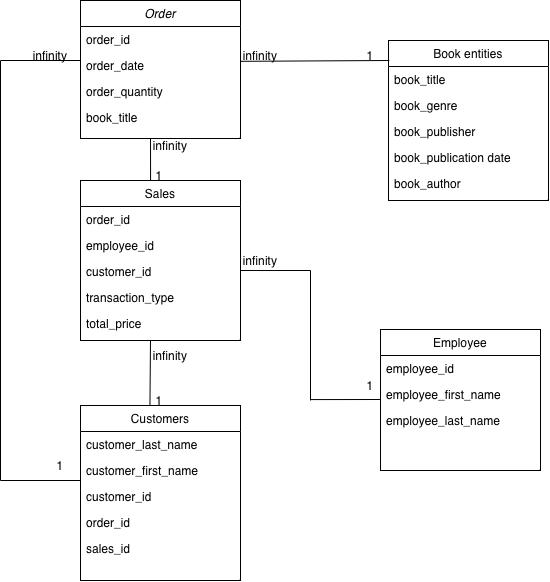

The diagram above was exported from draw.io. Its source (the exported page's mxGraphModel, read from the mxfile embedded in the PNG):
<mxGraphModel dx="788" dy="543" grid="1" gridSize="10" guides="1" tooltips="1" connect="1" arrows="1" fold="1" page="1" pageScale="1" pageWidth="827" pageHeight="1169" math="0" shadow="0">
  <root>
    <mxCell id="WIyWlLk6GJQsqaUBKTNV-0" />
    <mxCell id="WIyWlLk6GJQsqaUBKTNV-1" parent="WIyWlLk6GJQsqaUBKTNV-0" />
    <mxCell id="zkfFHV4jXpPFQw0GAbJ--0" value="Order" style="swimlane;fontStyle=2;align=center;verticalAlign=top;childLayout=stackLayout;horizontal=1;startSize=26;horizontalStack=0;resizeParent=1;resizeLast=0;collapsible=1;marginBottom=0;rounded=0;shadow=0;strokeWidth=1;" parent="WIyWlLk6GJQsqaUBKTNV-1" vertex="1">
      <mxGeometry x="170" y="40" width="160" height="138" as="geometry">
        <mxRectangle x="220" y="120" width="160" height="26" as="alternateBounds" />
      </mxGeometry>
    </mxCell>
    <mxCell id="zkfFHV4jXpPFQw0GAbJ--1" value="order_id" style="text;align=left;verticalAlign=top;spacingLeft=4;spacingRight=4;overflow=hidden;rotatable=0;points=[[0,0.5],[1,0.5]];portConstraint=eastwest;" parent="zkfFHV4jXpPFQw0GAbJ--0" vertex="1">
      <mxGeometry y="26" width="160" height="26" as="geometry" />
    </mxCell>
    <mxCell id="zkfFHV4jXpPFQw0GAbJ--2" value="order_date" style="text;align=left;verticalAlign=top;spacingLeft=4;spacingRight=4;overflow=hidden;rotatable=0;points=[[0,0.5],[1,0.5]];portConstraint=eastwest;rounded=0;shadow=0;html=0;" parent="zkfFHV4jXpPFQw0GAbJ--0" vertex="1">
      <mxGeometry y="52" width="160" height="26" as="geometry" />
    </mxCell>
    <mxCell id="zkfFHV4jXpPFQw0GAbJ--3" value="order_quantity" style="text;align=left;verticalAlign=top;spacingLeft=4;spacingRight=4;overflow=hidden;rotatable=0;points=[[0,0.5],[1,0.5]];portConstraint=eastwest;rounded=0;shadow=0;html=0;" parent="zkfFHV4jXpPFQw0GAbJ--0" vertex="1">
      <mxGeometry y="78" width="160" height="26" as="geometry" />
    </mxCell>
    <mxCell id="zkfFHV4jXpPFQw0GAbJ--5" value="book_title" style="text;align=left;verticalAlign=top;spacingLeft=4;spacingRight=4;overflow=hidden;rotatable=0;points=[[0,0.5],[1,0.5]];portConstraint=eastwest;" parent="zkfFHV4jXpPFQw0GAbJ--0" vertex="1">
      <mxGeometry y="104" width="160" height="26" as="geometry" />
    </mxCell>
    <mxCell id="bJ8GfDH8tt49wqzqKR7X-17" value="" style="endArrow=none;html=1;rounded=0;exitX=1.002;exitY=0.865;exitDx=0;exitDy=0;exitPerimeter=0;entryX=0.438;entryY=0;entryDx=0;entryDy=0;entryPerimeter=0;" edge="1" parent="zkfFHV4jXpPFQw0GAbJ--0" target="zkfFHV4jXpPFQw0GAbJ--6">
      <mxGeometry width="50" height="50" relative="1" as="geometry">
        <mxPoint x="70" y="138" as="sourcePoint" />
        <mxPoint x="219" y="138" as="targetPoint" />
      </mxGeometry>
    </mxCell>
    <mxCell id="zkfFHV4jXpPFQw0GAbJ--6" value="Sales" style="swimlane;fontStyle=0;align=center;verticalAlign=top;childLayout=stackLayout;horizontal=1;startSize=26;horizontalStack=0;resizeParent=1;resizeLast=0;collapsible=1;marginBottom=0;rounded=0;shadow=0;strokeWidth=1;" parent="WIyWlLk6GJQsqaUBKTNV-1" vertex="1">
      <mxGeometry x="170" y="220" width="160" height="160" as="geometry">
        <mxRectangle x="120" y="360" width="160" height="26" as="alternateBounds" />
      </mxGeometry>
    </mxCell>
    <mxCell id="zkfFHV4jXpPFQw0GAbJ--7" value="order_id" style="text;align=left;verticalAlign=top;spacingLeft=4;spacingRight=4;overflow=hidden;rotatable=0;points=[[0,0.5],[1,0.5]];portConstraint=eastwest;" parent="zkfFHV4jXpPFQw0GAbJ--6" vertex="1">
      <mxGeometry y="26" width="160" height="26" as="geometry" />
    </mxCell>
    <mxCell id="zkfFHV4jXpPFQw0GAbJ--8" value="employee_id" style="text;align=left;verticalAlign=top;spacingLeft=4;spacingRight=4;overflow=hidden;rotatable=0;points=[[0,0.5],[1,0.5]];portConstraint=eastwest;rounded=0;shadow=0;html=0;" parent="zkfFHV4jXpPFQw0GAbJ--6" vertex="1">
      <mxGeometry y="52" width="160" height="26" as="geometry" />
    </mxCell>
    <mxCell id="zkfFHV4jXpPFQw0GAbJ--11" value="customer_id" style="text;align=left;verticalAlign=top;spacingLeft=4;spacingRight=4;overflow=hidden;rotatable=0;points=[[0,0.5],[1,0.5]];portConstraint=eastwest;" parent="zkfFHV4jXpPFQw0GAbJ--6" vertex="1">
      <mxGeometry y="78" width="160" height="26" as="geometry" />
    </mxCell>
    <mxCell id="bJ8GfDH8tt49wqzqKR7X-1" value="transaction_type" style="text;align=left;verticalAlign=top;spacingLeft=4;spacingRight=4;overflow=hidden;rotatable=0;points=[[0,0.5],[1,0.5]];portConstraint=eastwest;" vertex="1" parent="zkfFHV4jXpPFQw0GAbJ--6">
      <mxGeometry y="104" width="160" height="26" as="geometry" />
    </mxCell>
    <mxCell id="bJ8GfDH8tt49wqzqKR7X-2" value="total_price" style="text;align=left;verticalAlign=top;spacingLeft=4;spacingRight=4;overflow=hidden;rotatable=0;points=[[0,0.5],[1,0.5]];portConstraint=eastwest;" vertex="1" parent="zkfFHV4jXpPFQw0GAbJ--6">
      <mxGeometry y="130" width="160" height="26" as="geometry" />
    </mxCell>
    <mxCell id="zkfFHV4jXpPFQw0GAbJ--13" value="Customers" style="swimlane;fontStyle=0;align=center;verticalAlign=top;childLayout=stackLayout;horizontal=1;startSize=26;horizontalStack=0;resizeParent=1;resizeLast=0;collapsible=1;marginBottom=0;rounded=0;shadow=0;strokeWidth=1;" parent="WIyWlLk6GJQsqaUBKTNV-1" vertex="1">
      <mxGeometry x="170" y="445" width="160" height="175" as="geometry">
        <mxRectangle x="340" y="380" width="170" height="26" as="alternateBounds" />
      </mxGeometry>
    </mxCell>
    <mxCell id="zkfFHV4jXpPFQw0GAbJ--14" value="customer_last_name" style="text;align=left;verticalAlign=top;spacingLeft=4;spacingRight=4;overflow=hidden;rotatable=0;points=[[0,0.5],[1,0.5]];portConstraint=eastwest;" parent="zkfFHV4jXpPFQw0GAbJ--13" vertex="1">
      <mxGeometry y="26" width="160" height="26" as="geometry" />
    </mxCell>
    <mxCell id="bJ8GfDH8tt49wqzqKR7X-11" value="customer_first_name" style="text;align=left;verticalAlign=top;spacingLeft=4;spacingRight=4;overflow=hidden;rotatable=0;points=[[0,0.5],[1,0.5]];portConstraint=eastwest;" vertex="1" parent="zkfFHV4jXpPFQw0GAbJ--13">
      <mxGeometry y="52" width="160" height="26" as="geometry" />
    </mxCell>
    <mxCell id="bJ8GfDH8tt49wqzqKR7X-12" value="customer_id" style="text;align=left;verticalAlign=top;spacingLeft=4;spacingRight=4;overflow=hidden;rotatable=0;points=[[0,0.5],[1,0.5]];portConstraint=eastwest;" vertex="1" parent="zkfFHV4jXpPFQw0GAbJ--13">
      <mxGeometry y="78" width="160" height="26" as="geometry" />
    </mxCell>
    <mxCell id="bJ8GfDH8tt49wqzqKR7X-13" value="order_id" style="text;align=left;verticalAlign=top;spacingLeft=4;spacingRight=4;overflow=hidden;rotatable=0;points=[[0,0.5],[1,0.5]];portConstraint=eastwest;" vertex="1" parent="zkfFHV4jXpPFQw0GAbJ--13">
      <mxGeometry y="104" width="160" height="26" as="geometry" />
    </mxCell>
    <mxCell id="bJ8GfDH8tt49wqzqKR7X-14" value="sales_id" style="text;align=left;verticalAlign=top;spacingLeft=4;spacingRight=4;overflow=hidden;rotatable=0;points=[[0,0.5],[1,0.5]];portConstraint=eastwest;" vertex="1" parent="zkfFHV4jXpPFQw0GAbJ--13">
      <mxGeometry y="130" width="160" height="26" as="geometry" />
    </mxCell>
    <mxCell id="zkfFHV4jXpPFQw0GAbJ--17" value="Book entities" style="swimlane;fontStyle=0;align=center;verticalAlign=top;childLayout=stackLayout;horizontal=1;startSize=26;horizontalStack=0;resizeParent=1;resizeLast=0;collapsible=1;marginBottom=0;rounded=0;shadow=0;strokeWidth=1;" parent="WIyWlLk6GJQsqaUBKTNV-1" vertex="1">
      <mxGeometry x="478" y="80" width="160" height="160" as="geometry">
        <mxRectangle x="550" y="140" width="160" height="26" as="alternateBounds" />
      </mxGeometry>
    </mxCell>
    <mxCell id="zkfFHV4jXpPFQw0GAbJ--18" value="book_title" style="text;align=left;verticalAlign=top;spacingLeft=4;spacingRight=4;overflow=hidden;rotatable=0;points=[[0,0.5],[1,0.5]];portConstraint=eastwest;" parent="zkfFHV4jXpPFQw0GAbJ--17" vertex="1">
      <mxGeometry y="26" width="160" height="26" as="geometry" />
    </mxCell>
    <mxCell id="zkfFHV4jXpPFQw0GAbJ--19" value="book_genre" style="text;align=left;verticalAlign=top;spacingLeft=4;spacingRight=4;overflow=hidden;rotatable=0;points=[[0,0.5],[1,0.5]];portConstraint=eastwest;rounded=0;shadow=0;html=0;" parent="zkfFHV4jXpPFQw0GAbJ--17" vertex="1">
      <mxGeometry y="52" width="160" height="26" as="geometry" />
    </mxCell>
    <mxCell id="zkfFHV4jXpPFQw0GAbJ--20" value="book_publisher" style="text;align=left;verticalAlign=top;spacingLeft=4;spacingRight=4;overflow=hidden;rotatable=0;points=[[0,0.5],[1,0.5]];portConstraint=eastwest;rounded=0;shadow=0;html=0;" parent="zkfFHV4jXpPFQw0GAbJ--17" vertex="1">
      <mxGeometry y="78" width="160" height="26" as="geometry" />
    </mxCell>
    <mxCell id="zkfFHV4jXpPFQw0GAbJ--21" value="book_publication date" style="text;align=left;verticalAlign=top;spacingLeft=4;spacingRight=4;overflow=hidden;rotatable=0;points=[[0,0.5],[1,0.5]];portConstraint=eastwest;rounded=0;shadow=0;html=0;" parent="zkfFHV4jXpPFQw0GAbJ--17" vertex="1">
      <mxGeometry y="104" width="160" height="26" as="geometry" />
    </mxCell>
    <mxCell id="bJ8GfDH8tt49wqzqKR7X-15" value="book_author" style="text;align=left;verticalAlign=top;spacingLeft=4;spacingRight=4;overflow=hidden;rotatable=0;points=[[0,0.5],[1,0.5]];portConstraint=eastwest;rounded=0;shadow=0;html=0;" vertex="1" parent="zkfFHV4jXpPFQw0GAbJ--17">
      <mxGeometry y="130" width="160" height="26" as="geometry" />
    </mxCell>
    <mxCell id="bJ8GfDH8tt49wqzqKR7X-3" value="Employee" style="swimlane;fontStyle=0;align=center;verticalAlign=top;childLayout=stackLayout;horizontal=1;startSize=26;horizontalStack=0;resizeParent=1;resizeLast=0;collapsible=1;marginBottom=0;rounded=0;shadow=0;strokeWidth=1;" vertex="1" parent="WIyWlLk6GJQsqaUBKTNV-1">
      <mxGeometry x="470" y="369" width="160" height="141" as="geometry">
        <mxRectangle x="550" y="140" width="160" height="26" as="alternateBounds" />
      </mxGeometry>
    </mxCell>
    <mxCell id="bJ8GfDH8tt49wqzqKR7X-4" value="employee_id" style="text;align=left;verticalAlign=top;spacingLeft=4;spacingRight=4;overflow=hidden;rotatable=0;points=[[0,0.5],[1,0.5]];portConstraint=eastwest;" vertex="1" parent="bJ8GfDH8tt49wqzqKR7X-3">
      <mxGeometry y="26" width="160" height="26" as="geometry" />
    </mxCell>
    <mxCell id="bJ8GfDH8tt49wqzqKR7X-5" value="employee_first_name" style="text;align=left;verticalAlign=top;spacingLeft=4;spacingRight=4;overflow=hidden;rotatable=0;points=[[0,0.5],[1,0.5]];portConstraint=eastwest;rounded=0;shadow=0;html=0;" vertex="1" parent="bJ8GfDH8tt49wqzqKR7X-3">
      <mxGeometry y="52" width="160" height="26" as="geometry" />
    </mxCell>
    <mxCell id="bJ8GfDH8tt49wqzqKR7X-6" value="employee_last_name" style="text;align=left;verticalAlign=top;spacingLeft=4;spacingRight=4;overflow=hidden;rotatable=0;points=[[0,0.5],[1,0.5]];portConstraint=eastwest;rounded=0;shadow=0;html=0;" vertex="1" parent="bJ8GfDH8tt49wqzqKR7X-3">
      <mxGeometry y="78" width="160" height="26" as="geometry" />
    </mxCell>
    <mxCell id="bJ8GfDH8tt49wqzqKR7X-16" value="" style="endArrow=none;html=1;rounded=0;exitX=1.002;exitY=0.865;exitDx=0;exitDy=0;exitPerimeter=0;entryX=0.007;entryY=0.295;entryDx=0;entryDy=0;entryPerimeter=0;" edge="1" parent="WIyWlLk6GJQsqaUBKTNV-1">
      <mxGeometry width="50" height="50" relative="1" as="geometry">
        <mxPoint x="329.99999999999994" y="100.82000000000012" as="sourcePoint" />
        <mxPoint x="478.8000000000001" y="99.99999999999996" as="targetPoint" />
      </mxGeometry>
    </mxCell>
    <mxCell id="bJ8GfDH8tt49wqzqKR7X-18" value="" style="endArrow=none;html=1;rounded=0;exitX=1.002;exitY=0.865;exitDx=0;exitDy=0;exitPerimeter=0;entryX=0.434;entryY=-0.003;entryDx=0;entryDy=0;entryPerimeter=0;" edge="1" parent="WIyWlLk6GJQsqaUBKTNV-1" target="zkfFHV4jXpPFQw0GAbJ--13">
      <mxGeometry width="50" height="50" relative="1" as="geometry">
        <mxPoint x="240" y="380" as="sourcePoint" />
        <mxPoint x="240" y="440" as="targetPoint" />
      </mxGeometry>
    </mxCell>
    <mxCell id="bJ8GfDH8tt49wqzqKR7X-19" value="" style="endArrow=none;html=1;rounded=0;" edge="1" parent="WIyWlLk6GJQsqaUBKTNV-1">
      <mxGeometry width="50" height="50" relative="1" as="geometry">
        <mxPoint x="90" y="100" as="sourcePoint" />
        <mxPoint x="90" y="520" as="targetPoint" />
      </mxGeometry>
    </mxCell>
    <mxCell id="bJ8GfDH8tt49wqzqKR7X-20" value="" style="endArrow=none;html=1;rounded=0;" edge="1" parent="WIyWlLk6GJQsqaUBKTNV-1">
      <mxGeometry width="50" height="50" relative="1" as="geometry">
        <mxPoint x="90" y="520" as="sourcePoint" />
        <mxPoint x="170" y="520" as="targetPoint" />
      </mxGeometry>
    </mxCell>
    <mxCell id="bJ8GfDH8tt49wqzqKR7X-21" value="" style="endArrow=none;html=1;rounded=0;" edge="1" parent="WIyWlLk6GJQsqaUBKTNV-1">
      <mxGeometry width="50" height="50" relative="1" as="geometry">
        <mxPoint x="90" y="100" as="sourcePoint" />
        <mxPoint x="170" y="100" as="targetPoint" />
      </mxGeometry>
    </mxCell>
    <mxCell id="bJ8GfDH8tt49wqzqKR7X-22" value="" style="endArrow=none;html=1;rounded=0;exitX=1.002;exitY=0.865;exitDx=0;exitDy=0;exitPerimeter=0;" edge="1" parent="WIyWlLk6GJQsqaUBKTNV-1">
      <mxGeometry width="50" height="50" relative="1" as="geometry">
        <mxPoint x="330" y="310" as="sourcePoint" />
        <mxPoint x="400" y="310" as="targetPoint" />
      </mxGeometry>
    </mxCell>
    <mxCell id="bJ8GfDH8tt49wqzqKR7X-23" value="" style="endArrow=none;html=1;rounded=0;" edge="1" parent="WIyWlLk6GJQsqaUBKTNV-1">
      <mxGeometry width="50" height="50" relative="1" as="geometry">
        <mxPoint x="400" y="310" as="sourcePoint" />
        <mxPoint x="400" y="440" as="targetPoint" />
      </mxGeometry>
    </mxCell>
    <mxCell id="bJ8GfDH8tt49wqzqKR7X-24" value="" style="endArrow=none;html=1;rounded=0;exitX=1.002;exitY=0.865;exitDx=0;exitDy=0;exitPerimeter=0;" edge="1" parent="WIyWlLk6GJQsqaUBKTNV-1">
      <mxGeometry width="50" height="50" relative="1" as="geometry">
        <mxPoint x="400" y="439.08" as="sourcePoint" />
        <mxPoint x="470" y="439" as="targetPoint" />
      </mxGeometry>
    </mxCell>
    <mxCell id="bJ8GfDH8tt49wqzqKR7X-25" value="infinity" style="text;html=1;whiteSpace=wrap;strokeColor=none;fillColor=none;align=center;verticalAlign=middle;rounded=0;" vertex="1" parent="WIyWlLk6GJQsqaUBKTNV-1">
      <mxGeometry x="320" y="79.99999999999997" width="60" height="30" as="geometry" />
    </mxCell>
    <mxCell id="bJ8GfDH8tt49wqzqKR7X-27" value="1" style="text;html=1;whiteSpace=wrap;strokeColor=none;fillColor=none;align=center;verticalAlign=middle;rounded=0;" vertex="1" parent="WIyWlLk6GJQsqaUBKTNV-1">
      <mxGeometry x="430" y="80" width="60" height="30" as="geometry" />
    </mxCell>
    <mxCell id="bJ8GfDH8tt49wqzqKR7X-28" value="infinity" style="text;html=1;whiteSpace=wrap;strokeColor=none;fillColor=none;align=center;verticalAlign=middle;rounded=0;" vertex="1" parent="WIyWlLk6GJQsqaUBKTNV-1">
      <mxGeometry x="230" y="170" width="60" height="30" as="geometry" />
    </mxCell>
    <mxCell id="bJ8GfDH8tt49wqzqKR7X-31" value="1" style="text;html=1;whiteSpace=wrap;strokeColor=none;fillColor=none;align=center;verticalAlign=middle;rounded=0;" vertex="1" parent="WIyWlLk6GJQsqaUBKTNV-1">
      <mxGeometry x="219" y="200" width="60" height="30" as="geometry" />
    </mxCell>
    <mxCell id="bJ8GfDH8tt49wqzqKR7X-32" value="infinity" style="text;html=1;whiteSpace=wrap;strokeColor=none;fillColor=none;align=center;verticalAlign=middle;rounded=0;" vertex="1" parent="WIyWlLk6GJQsqaUBKTNV-1">
      <mxGeometry x="230" y="380" width="60" height="30" as="geometry" />
    </mxCell>
    <mxCell id="bJ8GfDH8tt49wqzqKR7X-33" value="1" style="text;html=1;whiteSpace=wrap;strokeColor=none;fillColor=none;align=center;verticalAlign=middle;rounded=0;" vertex="1" parent="WIyWlLk6GJQsqaUBKTNV-1">
      <mxGeometry x="219" y="424.5" width="60" height="30" as="geometry" />
    </mxCell>
    <mxCell id="bJ8GfDH8tt49wqzqKR7X-34" value="infinity" style="text;html=1;whiteSpace=wrap;strokeColor=none;fillColor=none;align=center;verticalAlign=middle;rounded=0;" vertex="1" parent="WIyWlLk6GJQsqaUBKTNV-1">
      <mxGeometry x="320" y="285" width="60" height="30" as="geometry" />
    </mxCell>
    <mxCell id="bJ8GfDH8tt49wqzqKR7X-35" value="1" style="text;html=1;whiteSpace=wrap;strokeColor=none;fillColor=none;align=center;verticalAlign=middle;rounded=0;" vertex="1" parent="WIyWlLk6GJQsqaUBKTNV-1">
      <mxGeometry x="430" y="410" width="60" height="30" as="geometry" />
    </mxCell>
    <mxCell id="bJ8GfDH8tt49wqzqKR7X-36" value="infinity" style="text;html=1;whiteSpace=wrap;strokeColor=none;fillColor=none;align=center;verticalAlign=middle;rounded=0;" vertex="1" parent="WIyWlLk6GJQsqaUBKTNV-1">
      <mxGeometry x="110" y="80" width="60" height="30" as="geometry" />
    </mxCell>
    <mxCell id="bJ8GfDH8tt49wqzqKR7X-37" value="1" style="text;html=1;whiteSpace=wrap;strokeColor=none;fillColor=none;align=center;verticalAlign=middle;rounded=0;" vertex="1" parent="WIyWlLk6GJQsqaUBKTNV-1">
      <mxGeometry x="120" y="490" width="60" height="30" as="geometry" />
    </mxCell>
  </root>
</mxGraphModel>